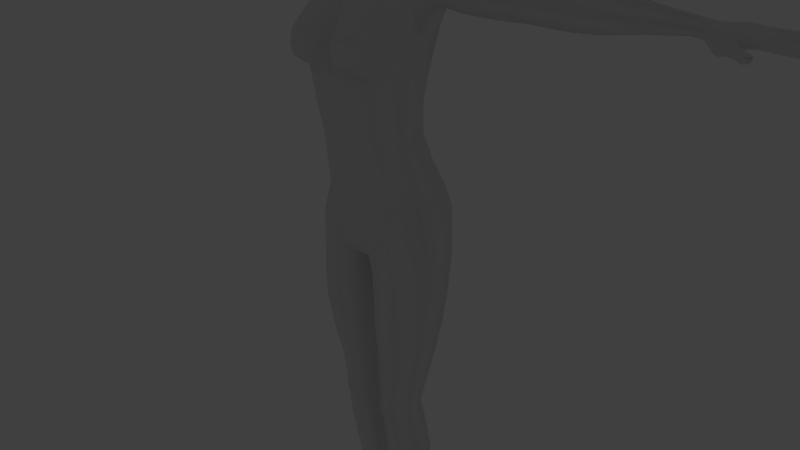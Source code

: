 # Source: momoka.blend.blend  (saved by Blender 2.76.0; exported with 4.5.12 LTS)
import bpy
from mathutils import Matrix  # noqa: F401  (used for matrix-valued properties, if any)

bpy.ops.wm.read_factory_settings(use_empty=True)
scene = bpy.context.scene
scene.name = 'Scene'

# ---- collections
col_collection_1 = bpy.data.collections.new('Collection 1'); scene.collection.children.link(col_collection_1)
col_collection_2 = bpy.data.collections.new('Collection 2'); scene.collection.children.link(col_collection_2)
col_collection_2.hide_render = True
col_collection_2.hide_viewport = True
col_collection_3 = bpy.data.collections.new('Collection 3'); scene.collection.children.link(col_collection_3)
col_collection_3.hide_render = True
col_collection_3.hide_viewport = True

# ---- world
world_world = bpy.data.worlds.new('World'); scene.world = world_world
world_world.color = (0.05088, 0.05088, 0.05088)
world_world.use_sun_shadow = False
world_world.sun_shadow_jitter_overblur = 0.0
world_world.cycles.sampling_method = 'MANUAL'
world_world.cycles.sample_map_resolution = 256

# ---- cameras
cam_camera = bpy.data.cameras.new('Camera')
cam_camera.clip_end = 100.0
cam_camera.lens = 35.0
cam_camera.sensor_width = 32.0
cam_camera.sensor_height = 18.0
cam_camera.ortho_scale = 7.314
cam_camera.dof.focus_distance = 0.0
cam_camera.dof.aperture_fstop = 128.0

# ---- lights
light_lamp = bpy.data.lights.new('Lamp', 'POINT')
light_lamp.transmission_factor = 0.0
light_lamp.cutoff_distance = 30.0
light_lamp.energy = 100.0
light_lamp.shadow_buffer_clip_start = 1.001
light_lamp.shadow_soft_size = 0.1
light_lamp.shadow_maximum_resolution = 0.006
light_lamp.use_absolute_resolution = True
light_lamp.cycles.use_multiple_importance_sampling = False

# ---- meshes
me_cube_001 = bpy.data.meshes.new('Cube.001')
me_cube_001.from_pydata([(4.834, 0.1938, 3.592), (5.018, 0.1827, 3.589), (4.833, 0.192, 3.553), (5.018, 0.1817, 3.555), (4.833, 0.1637, 3.525), (5.018, 0.1571, 3.532), (4.833, 0.1252, 3.525), (5.018, 0.1239, 3.532), (4.833, 0.09685, 3.553), (5.018, 0.09935, 3.555), (4.834, 0.09502, 3.592), (5.018, 0.09844, 3.589), (4.834, 0.1236, 3.622), (5.018, 0.1229, 3.614), (4.834, 0.1653, 3.622), (5.018, 0.1581, 3.614), (5.122, 0.1868, 3.58), (5.123, 0.1857, 3.552), (5.123, 0.1602, 3.527), (5.123, 0.124, 3.527), (5.123, 0.09847, 3.552), (5.122, 0.0974, 3.58), (5.136, 0.1564, 3.603), (5.136, 0.1275, 3.603), (5.159, 0.1794, 3.581), (5.16, 0.178, 3.557), (5.16, 0.1577, 3.538), (5.16, 0.1294, 3.538), (5.16, 0.1091, 3.557), (5.16, 0.1075, 3.581), (5.134, 0.106, 3.592), (5.134, 0.1778, 3.593), (5.178, 0.165, 3.582), (5.177, 0.1652, 3.564), (5.178, 0.1531, 3.556), (5.178, 0.1368, 3.556), (5.177, 0.1246, 3.564), (5.178, 0.1248, 3.582), (5.181, 0.1381, 3.579), (5.181, 0.1518, 3.579), (4.641, 0.2, 3.588), (4.641, 0.2, 3.553), (4.63, 0.172, 3.527), (4.63, 0.1304, 3.527), (4.644, 0.1014, 3.552), (4.644, 0.1013, 3.589), (4.63, 0.1304, 3.615), (4.63, 0.1721, 3.615), (4.73, 0.169, 3.618), (4.73, 0.1266, 3.618), (4.731, 0.1688, 3.521), (4.731, 0.1988, 3.55), (4.731, 0.09657, 3.59), (4.731, 0.09671, 3.55), (4.731, 0.1989, 3.59), (4.731, 0.1267, 3.521), (4.932, 0.1893, 3.589), (4.932, 0.1891, 3.551), (4.933, 0.1616, 3.523), (4.933, 0.123, 3.523), (4.932, 0.09547, 3.551), (4.932, 0.09532, 3.589), (4.933, 0.1229, 3.614), (4.933, 0.1617, 3.614), (5.082, 0.1602, 3.525), (5.082, 0.1224, 3.525), (5.082, 0.0978, 3.585), (5.074, 0.1239, 3.604), (5.082, 0.09597, 3.552), (5.074, 0.1585, 3.604), (5.082, 0.1867, 3.552), (5.082, 0.1849, 3.585), (4.856, 0.1934, 3.591), (4.86, 0.1644, 3.619), (4.86, 0.1233, 3.619), (4.856, 0.09447, 3.591), (4.853, 0.09544, 3.551), (4.852, 0.1242, 3.522), (4.851, 0.164, 3.522), (4.853, 0.1926, 3.551), (4.815, 0.1246, 3.522), (4.812, 0.1958, 3.591), (4.812, 0.09435, 3.591), (4.815, 0.1653, 3.522), (4.809, 0.1663, 3.62), (4.814, 0.09516, 3.551), (4.814, 0.1948, 3.551), (4.809, 0.1241, 3.62), (4.996, 0.1843, 3.588), (4.999, 0.1839, 3.553), (5.002, 0.1583, 3.528), (5.002, 0.1232, 3.528), (4.999, 0.09774, 3.553), (4.996, 0.09747, 3.588), (4.994, 0.1229, 3.612), (4.994, 0.1589, 3.612), (5.032, 0.1231, 3.529), (5.04, 0.1231, 3.611), (5.035, 0.09773, 3.553), (5.04, 0.1584, 3.611), (5.038, 0.1834, 3.588), (5.032, 0.1581, 3.529), (5.038, 0.09799, 3.588), (5.035, 0.1836, 3.553), (5.123, 0.1812, 3.588), (5.123, 0.1026, 3.588), (5.158, 0.1748, 3.586), (5.158, 0.1115, 3.586), (5.178, 0.1614, 3.582), (5.178, 0.1289, 3.583), (5.181, 0.1399, 3.582), (5.181, 0.1508, 3.582), (5.09, 0.1033, 3.591), (5.084, 0.1254, 3.602), (5.084, 0.1573, 3.602), (5.09, 0.1795, 3.591), (5.172, 0.1738, 3.588), (5.172, 0.1144, 3.587), (5.175, 0.1324, 3.6), (5.175, 0.1554, 3.6), (5.199, 0.1637, 3.585), (5.2, 0.1258, 3.585), (5.207, 0.1373, 3.588), (5.207, 0.1537, 3.588), (5.104, 0.1051, 3.595), (5.103, 0.1262, 3.604), (5.103, 0.1567, 3.604), (5.104, 0.1777, 3.595), (4.793, 0.3337, 3.592), (4.97, 0.3353, 3.589), (4.793, 0.3319, 3.553), (4.97, 0.3344, 3.555), (4.795, 0.3036, 3.525), (4.972, 0.3098, 3.532), (4.798, 0.2652, 3.525), (4.974, 0.2767, 3.532), (4.8, 0.2369, 3.553), (4.976, 0.2522, 3.555), (4.8, 0.2351, 3.592), (4.976, 0.2513, 3.589), (4.798, 0.2636, 3.622), (4.975, 0.2758, 3.614), (4.795, 0.3052, 3.622), (4.972, 0.3109, 3.614), (5.07, 0.3467, 3.58), (5.07, 0.3456, 3.552), (5.072, 0.3202, 3.527), (5.074, 0.2841, 3.527), (5.076, 0.2586, 3.552), (5.076, 0.2575, 3.58), (5.085, 0.3174, 3.603), (5.087, 0.2886, 3.603), (5.106, 0.3419, 3.581), (5.107, 0.3405, 3.557), (5.108, 0.3203, 3.538), (5.11, 0.2921, 3.538), (5.112, 0.2719, 3.557), (5.111, 0.2703, 3.581), (5.087, 0.267, 3.592), (5.082, 0.3384, 3.593), (5.125, 0.3285, 3.583), (5.124, 0.3289, 3.564), (5.125, 0.3169, 3.556), (5.126, 0.3007, 3.556), (5.127, 0.2885, 3.564), (5.128, 0.2891, 3.583), (5.132, 0.3024, 3.581), (5.131, 0.3159, 3.581), (4.594, 0.3289, 3.59), (4.594, 0.3289, 3.551), (4.597, 0.2989, 3.523), (4.608, 0.2554, 3.522), (4.628, 0.2267, 3.551), (4.628, 0.2267, 3.59), (4.608, 0.2558, 3.619), (4.598, 0.2991, 3.619), (4.696, 0.302, 3.618), (4.7, 0.2593, 3.618), (4.697, 0.302, 3.52), (4.695, 0.3324, 3.55), (4.703, 0.229, 3.59), (4.703, 0.2291, 3.55), (4.695, 0.3325, 3.59), (4.701, 0.2594, 3.52), (4.888, 0.336, 3.589), (4.888, 0.3358, 3.551), (4.89, 0.3084, 3.523), (4.893, 0.2699, 3.523), (4.894, 0.2424, 3.551), (4.895, 0.2423, 3.589), (4.893, 0.2698, 3.614), (4.89, 0.3085, 3.614), (5.033, 0.3174, 3.525), (5.035, 0.2797, 3.525), (5.037, 0.2551, 3.585), (5.028, 0.2807, 3.604), (5.037, 0.2533, 3.552), (5.026, 0.3152, 3.604), (5.031, 0.3438, 3.552), (5.031, 0.342, 3.585), (4.814, 0.3348, 3.591), (4.82, 0.3062, 3.619), (4.823, 0.2652, 3.619), (4.822, 0.2362, 3.591), (4.818, 0.2369, 3.551), (4.815, 0.2654, 3.522), (4.812, 0.3051, 3.522), (4.811, 0.3338, 3.551), (4.781, 0.2634, 3.522), (4.772, 0.3342, 3.591), (4.78, 0.233, 3.591), (4.778, 0.304, 3.522), (4.772, 0.3045, 3.62), (4.782, 0.2339, 3.551), (4.774, 0.3333, 3.551), (4.775, 0.2624, 3.62), (4.949, 0.3355, 3.588), (4.952, 0.3353, 3.553), (4.956, 0.3099, 3.528), (4.959, 0.2749, 3.528), (4.958, 0.2493, 3.553), (4.956, 0.2489, 3.588), (4.952, 0.2741, 3.612), (4.949, 0.31, 3.612), (4.988, 0.2769, 3.529), (4.995, 0.2774, 3.611), (4.992, 0.2518, 3.553), (4.993, 0.3127, 3.611), (4.989, 0.3375, 3.588), (4.985, 0.3119, 3.529), (4.995, 0.2523, 3.588), (4.986, 0.3374, 3.553), (5.07, 0.3412, 3.588), (5.076, 0.2627, 3.588), (5.104, 0.3369, 3.587), (5.109, 0.274, 3.586), (5.125, 0.325, 3.582), (5.127, 0.2914, 3.582), (5.131, 0.3028, 3.581), (5.131, 0.314, 3.581), (5.044, 0.2611, 3.591), (5.038, 0.2828, 3.602), (5.035, 0.3147, 3.602), (5.039, 0.3372, 3.591), (5.117, 0.3359, 3.588), (5.121, 0.2771, 3.588), (5.123, 0.2951, 3.6), (5.121, 0.3182, 3.6), (5.14, 0.3268, 3.585), (5.142, 0.2909, 3.585), (5.151, 0.3019, 3.588), (5.15, 0.3167, 3.588), (5.057, 0.2639, 3.595), (5.055, 0.2848, 3.604), (5.053, 0.3154, 3.604), (5.052, 0.3363, 3.595), (4.914, 0.4765, 3.593), (4.916, 0.4569, 3.602), (4.92, 0.4284, 3.602), (4.924, 0.4088, 3.593), (5.003, 0.463, 3.587), (5.004, 0.4492, 3.587), (4.998, 0.4386, 3.584), (4.993, 0.4722, 3.584), (4.977, 0.4633, 3.598), (4.98, 0.4417, 3.598), (4.98, 0.4246, 3.586), (4.972, 0.4798, 3.587), (4.903, 0.4766, 3.59), (4.901, 0.4553, 3.6), (4.905, 0.4255, 3.6), (4.912, 0.4055, 3.59), (4.987, 0.4597, 3.58), (4.988, 0.4493, 3.58), (4.985, 0.4385, 3.581), (4.981, 0.4698, 3.581), (4.969, 0.4211, 3.585), (4.961, 0.4801, 3.586), (4.94, 0.4086, 3.587), (4.93, 0.4822, 3.587), (4.856, 0.4741, 3.554), (4.87, 0.3944, 3.587), (4.857, 0.45, 3.531), (4.859, 0.4743, 3.587), (4.864, 0.4511, 3.609), (4.867, 0.3938, 3.554), (4.868, 0.4181, 3.609), (4.861, 0.4172, 3.531), (4.825, 0.4462, 3.61), (4.83, 0.4127, 3.61), (4.835, 0.3891, 3.587), (4.837, 0.3897, 3.554), (4.836, 0.4138, 3.531), (4.832, 0.4466, 3.531), (4.826, 0.4702, 3.554), (4.823, 0.4702, 3.587), (4.675, 0.3921, 3.617), (4.67, 0.4585, 3.552), (4.683, 0.3658, 3.552), (4.669, 0.4313, 3.617), (4.675, 0.4312, 3.525), (4.681, 0.3648, 3.59), (4.668, 0.4591, 3.59), (4.68, 0.3933, 3.525), (4.701, 0.4611, 3.552), (4.704, 0.4342, 3.525), (4.709, 0.397, 3.525), (4.714, 0.3704, 3.552), (4.717, 0.3699, 3.59), (4.717, 0.3972, 3.616), (4.711, 0.4356, 3.616), (4.704, 0.4622, 3.59), (4.895, 0.4808, 3.584), (4.895, 0.4825, 3.553), (4.893, 0.4553, 3.602), (4.907, 0.3977, 3.553), (4.897, 0.423, 3.602), (4.906, 0.3994, 3.584), (4.903, 0.4224, 3.527), (4.898, 0.4577, 3.527), (4.773, 0.4416, 3.612), (4.778, 0.4054, 3.612), (4.781, 0.3796, 3.588), (4.781, 0.3797, 3.553), (4.778, 0.4055, 3.525), (4.773, 0.4415, 3.525), (4.769, 0.4672, 3.553), (4.769, 0.4674, 3.588), (4.617, 0.3851, 3.524), (4.607, 0.4516, 3.589), (4.621, 0.3575, 3.552), (4.621, 0.3573, 3.589), (4.607, 0.4515, 3.552), (4.611, 0.4239, 3.524), (4.616, 0.385, 3.615), (4.61, 0.4239, 3.615), (4.531, 0.4126, 3.616), (4.539, 0.3738, 3.616), (4.557, 0.346, 3.589), (4.558, 0.3459, 3.552), (4.539, 0.3734, 3.526), (4.531, 0.4124, 3.526), (4.527, 0.4387, 3.552), (4.527, 0.4388, 3.589), (4.987, 0.4616, 3.58), (4.989, 0.449, 3.58), (4.986, 0.4364, 3.582), (4.984, 0.4358, 3.564), (4.983, 0.4472, 3.557), (4.981, 0.4623, 3.557), (4.979, 0.4735, 3.564), (4.981, 0.4732, 3.582), (4.941, 0.4802, 3.592), (4.95, 0.4132, 3.591), (4.971, 0.4177, 3.58), (4.972, 0.4193, 3.558), (4.969, 0.4382, 3.54), (4.965, 0.4646, 3.54), (4.963, 0.4835, 3.558), (4.962, 0.4848, 3.581), (4.949, 0.4336, 3.601), (4.945, 0.4605, 3.601), (4.941, 0.4038, 3.579), (4.941, 0.4048, 3.553), (4.938, 0.4287, 3.529), (4.933, 0.4625, 3.529), (4.93, 0.4863, 3.553), (4.929, 0.4873, 3.579), (4.845, 0.4483, 3.611), (4.689, 0.4333, 3.619), (4.85, 0.4154, 3.611), (4.694, 0.3944, 3.619), (4.853, 0.3925, 3.588), (4.698, 0.3677, 3.591), (4.853, 0.3933, 3.556), (4.698, 0.3694, 3.554), (4.849, 0.4163, 3.534), (4.694, 0.3959, 3.528), (4.845, 0.4473, 3.534), (4.689, 0.4318, 3.528), (4.842, 0.4704, 3.556), (4.685, 0.4583, 3.554), (4.842, 0.4713, 3.588), (4.685, 0.46, 3.591), (4.822, 0.06712, 3.592), (5.001, 0.05118, 3.589), (4.821, 0.06532, 3.553), (5.001, 0.05026, 3.555), (4.821, 0.03696, 3.525), (5.0, 0.02562, 3.532), (4.82, -0.001476, 3.525), (4.999, -0.007534, 3.532), (4.819, -0.02982, 3.553), (4.999, -0.03208, 3.555), (4.819, -0.03166, 3.592), (4.999, -0.033, 3.589), (4.82, -0.003088, 3.622), (5.0, -0.008529, 3.614), (4.821, 0.03855, 3.622), (5.001, 0.02665, 3.614), (5.103, 0.05263, 3.58), (5.103, 0.05153, 3.552), (5.102, 0.02603, 3.527), (5.101, -0.01015, 3.527), (5.101, -0.03566, 3.552), (5.1, -0.03671, 3.58), (5.115, 0.0219, 3.603), (5.115, -0.006961, 3.603), (5.139, 0.04424, 3.581), (5.139, 0.04283, 3.557), (5.139, 0.02255, 3.538), (5.138, -0.005736, 3.538), (5.138, -0.02598, 3.557), (5.137, -0.02751, 3.581), (5.112, -0.02845, 3.592), (5.114, 0.04314, 3.593), (5.157, 0.02904, 3.583), (5.156, 0.0296, 3.564), (5.156, 0.01746, 3.556), (5.156, 0.001226, 3.556), (5.154, -0.01095, 3.564), (5.156, -0.01047, 3.583), (5.161, 0.00254, 3.581), (5.161, 0.01612, 3.581), (4.645, 0.07639, 3.589), (4.646, 0.07631, 3.552), (4.631, 0.0491, 3.526), (4.62, 0.007781, 3.526), (4.618, -0.01992, 3.552), (4.617, -0.02004, 3.589), (4.619, 0.007585, 3.616), (4.63, 0.04912, 3.616), (4.721, 0.04488, 3.618), (4.72, 0.00241, 3.618), (4.722, 0.0447, 3.521), (4.723, 0.07472, 3.55), (4.72, -0.02777, 3.59), (4.72, -0.02763, 3.55), (4.723, 0.07488, 3.59), (4.721, 0.002467, 3.521), (4.918, 0.06003, 3.589), (4.918, 0.05988, 3.551), (4.917, 0.03235, 3.523), (4.916, -0.006247, 3.523), (4.915, -0.03375, 3.551), (4.915, -0.03391, 3.589), (4.916, -0.006349, 3.614), (4.917, 0.03244, 3.614), (5.063, 0.02711, 3.525), (5.062, -0.01064, 3.525), (5.061, -0.03527, 3.585), (5.054, -0.008957, 3.604), (5.061, -0.03711, 3.552), (5.055, 0.02559, 3.604), (5.063, 0.05358, 3.552), (5.063, 0.05177, 3.585), (4.844, 0.06613, 3.591), (4.846, 0.03704, 3.619), (4.845, -0.004039, 3.619), (4.841, -0.03279, 3.591), (4.838, -0.03172, 3.551), (4.837, -0.002991, 3.522), (4.838, 0.03679, 3.522), (4.84, 0.0654, 3.551), (4.802, -0.001644, 3.522), (4.801, 0.06965, 3.591), (4.798, -0.03177, 3.591), (4.803, 0.0391, 3.522), (4.797, 0.0402, 3.62), (4.8, -0.03101, 3.551), (4.803, 0.06862, 3.551), (4.796, -0.001991, 3.62), (4.98, 0.05338, 3.588), (4.983, 0.05291, 3.553), (4.985, 0.02729, 3.528), (4.984, -0.007845, 3.528), (4.981, -0.03321, 3.553), (4.978, -0.0334, 3.588), (4.976, -0.007886, 3.612), (4.977, 0.02804, 3.612), (5.013, -0.008711, 3.529), (5.021, -0.008935, 3.611), (5.015, -0.03413, 3.553), (5.022, 0.02637, 3.611), (5.021, 0.05146, 3.588), (5.014, 0.02632, 3.529), (5.018, -0.03396, 3.588), (5.017, 0.05171, 3.553), (5.103, 0.04704, 3.588), (5.101, -0.03158, 3.588), (5.137, 0.0395, 3.587), (5.135, -0.02357, 3.586), (5.156, 0.02569, 3.582), (5.155, -0.008024, 3.582), (5.16, 0.003178, 3.581), (5.16, 0.01438, 3.581), (5.069, -0.02999, 3.591), (5.064, -0.007783, 3.602), (5.065, 0.02417, 3.602), (5.071, 0.04618, 3.591), (5.15, 0.0372, 3.588), (5.148, -0.02169, 3.588), (5.151, -0.003955, 3.6), (5.152, 0.01924, 3.6), (5.171, 0.0264, 3.585), (5.169, -0.009649, 3.585), (5.179, 0.0008788, 3.588), (5.18, 0.01573, 3.588), (5.082, -0.02852, 3.595), (5.082, -0.007475, 3.604), (5.083, 0.02309, 3.604), (5.084, 0.04399, 3.595), (4.403, -0.07805, 3.565), (4.531, -0.1898, 3.555), (4.406, -0.07089, 3.523), (4.53, -0.1881, 3.517), (4.392, -0.1009, 3.481), (4.514, -0.2101, 3.49), (4.354, -0.1572, 3.474), (4.494, -0.2416, 3.488), (4.328, -0.1862, 3.507), (4.478, -0.2668, 3.513), (4.324, -0.1941, 3.557), (4.478, -0.2703, 3.551), (4.343, -0.1658, 3.591), (4.494, -0.2486, 3.579), (4.372, -0.1197, 3.594), (4.516, -0.2149, 3.581), (4.615, -0.2385, 3.542), (4.614, -0.2375, 3.51), (4.598, -0.2597, 3.48), (4.575, -0.2939, 3.478), (4.56, -0.3198, 3.505), (4.559, -0.3225, 3.537), (4.607, -0.2751, 3.565), (4.589, -0.3034, 3.563), (4.639, -0.2644, 3.54), (4.638, -0.2645, 3.514), (4.626, -0.282, 3.491), (4.608, -0.3086, 3.489), (4.596, -0.3289, 3.51), (4.595, -0.3314, 3.536), (4.574, -0.3218, 3.549), (4.619, -0.2531, 3.553), (4.645, -0.2887, 3.539), (4.643, -0.2854, 3.519), (4.636, -0.2963, 3.51), (4.626, -0.3115, 3.509), (4.619, -0.323, 3.517), (4.621, -0.3248, 3.537), (4.632, -0.3151, 3.536), (4.641, -0.3024, 3.537), (4.575, 0.06161, 3.618), (4.561, 0.01029, 3.615), (4.493, 0.3692, 3.618), (4.477, 0.4071, 3.615), (4.545, 0.2931, 3.617), (4.561, 0.2389, 3.619), (4.572, 0.1822, 3.618), (4.575, 0.1175, 3.617), (4.471, -0.1383, 3.559), (4.471, -0.1355, 3.518), (4.453, -0.1615, 3.483), (4.427, -0.2016, 3.481), (4.408, -0.2307, 3.512), (4.409, -0.2334, 3.554), (4.427, -0.2077, 3.584), (4.453, -0.1685, 3.586), (4.566, -0.2388, 3.479), (4.542, -0.2745, 3.477), (4.528, -0.302, 3.545), (4.539, -0.2756, 3.567), (4.526, -0.3016, 3.507), (4.561, -0.243, 3.569), (4.583, -0.216, 3.511), (4.582, -0.2207, 3.549), (4.421, -0.09879, 3.562), (4.401, -0.1338, 3.591), (4.373, -0.1772, 3.588), (4.351, -0.2046, 3.557), (4.353, -0.1981, 3.509), (4.374, -0.1672, 3.476), (4.406, -0.1201, 3.48), (4.423, -0.09544, 3.515), (4.408, -0.05389, 3.512), (4.314, -0.1439, 3.599), (4.314, -0.1428, 3.457), (4.396, -0.06861, 3.575), (4.298, -0.1675, 3.55), (4.334, -0.09983, 3.457), (4.343, -0.1097, 3.607), (4.298, -0.1667, 3.49), (4.516, -0.1767, 3.556), (4.518, -0.176, 3.516), (4.503, -0.2005, 3.487), (4.48, -0.2345, 3.485), (4.462, -0.2598, 3.512), (4.46, -0.2611, 3.551), (4.475, -0.2371, 3.58), (4.498, -0.2021, 3.582), (4.504, -0.2491, 3.484), (4.511, -0.2592, 3.576), (4.49, -0.2763, 3.51), (4.533, -0.2257, 3.578), (4.547, -0.1994, 3.554), (4.526, -0.2159, 3.486), (4.494, -0.2803, 3.549), (4.544, -0.1948, 3.515), (4.612, -0.244, 3.55), (4.563, -0.319, 3.545), (4.635, -0.268, 3.545), (4.596, -0.3276, 3.542), (4.644, -0.292, 3.542), (4.623, -0.3243, 3.54), (4.634, -0.3162, 3.541), (4.641, -0.3047, 3.542), (4.538, -0.3021, 3.551), (4.548, -0.2791, 3.564), (4.568, -0.2492, 3.566), (4.586, -0.2302, 3.555), (4.643, -0.2768, 3.547), (4.607, -0.3316, 3.544), (4.622, -0.3191, 3.557), (4.637, -0.2967, 3.558), (4.657, -0.299, 3.542), (4.634, -0.3328, 3.54), (4.649, -0.3283, 3.543), (4.658, -0.3145, 3.543), (4.549, -0.3076, 3.554), (4.562, -0.2879, 3.566), (4.582, -0.2582, 3.568), (4.595, -0.2381, 3.558), (4.499, -0.02973, 3.543), (4.415, -0.03352, 3.59), (4.494, -0.02359, 3.59), (4.443, -0.0409, 3.523), (4.563, -0.02181, 3.55), (4.56, -0.01723, 3.588), (4.487, 0.05711, 3.629), (4.492, 0.005838, 3.62), (4.432, 0.3568, 3.629), (4.415, 0.3998, 3.619), (4.47, 0.3028, 3.626), (4.473, 0.2373, 3.632), (4.482, 0.1766, 3.631), (4.485, 0.1167, 3.631), (4.625, 0.09366, 3.552), (4.625, 0.09381, 3.59), (4.618, 0.2051, 3.59), (4.619, 0.2053, 3.552), (4.528, 0.3351, 3.595), (4.544, 0.3341, 3.546), (4.614, 0.2191, 3.591), (4.614, 0.2187, 3.55), (4.558, 0.3231, 3.59), (4.559, 0.3275, 3.552), (4.628, 0.08174, 3.552), (4.627, 0.08152, 3.59), (4.576, 0.182, 3.528), (4.577, 0.1195, 3.529), (4.545, 0.2963, 3.524), (4.56, 0.2402, 3.524), (4.49, 0.3674, 3.525), (4.477, 0.4116, 3.525), (4.578, 0.05995, 3.527), (4.565, 0.004337, 3.527), (4.471, 0.4353, 3.552), (4.471, 0.4355, 3.589), (4.416, 0.4292, 3.548), (4.416, 0.4292, 3.589), (4.432, 0.3567, 3.515), (4.42, 0.4061, 3.52), (4.471, 0.2991, 3.517), (4.475, 0.2366, 3.515), (4.486, 0.1758, 3.519), (4.489, 0.1175, 3.519), (4.49, 0.05458, 3.517), (4.498, -0.002291, 3.519), (4.399, 0.05657, 3.637), (4.415, 0.00483, 3.626), (4.354, 0.3463, 3.638), (4.337, 0.3874, 3.623), (4.369, 0.2931, 3.64), (4.382, 0.2306, 3.642), (4.396, 0.1725, 3.641), (4.394, 0.1174, 3.639), (4.337, 0.4177, 3.546), (4.333, 0.4168, 3.59), (4.349, 0.3477, 3.503), (4.337, 0.3948, 3.514), (4.376, 0.2911, 3.502), (4.384, 0.2344, 3.503), (4.394, 0.171, 3.503), (4.401, 0.1134, 3.502), (4.398, 0.05658, 3.497), (4.422, 0.0004162, 3.501), (4.325, -0.02197, 3.465), (4.237, -0.1026, 3.615), (4.26, -0.1183, 3.453), (4.301, -0.004954, 3.629), (4.217, -0.1238, 3.557), (4.251, -0.07422, 3.45), (4.276, -0.0904, 3.627), (4.225, -0.1226, 3.489), (4.302, 0.06302, 3.644), (4.334, 0.01457, 3.636), (4.288, 0.3383, 3.641), (4.255, 0.3663, 3.625), (4.276, 0.2938, 3.644), (4.29, 0.2217, 3.649), (4.324, 0.1725, 3.647), (4.299, 0.133, 3.647), (4.262, 0.4055, 3.544), (4.238, 0.4001, 3.584), (4.252, 0.3443, 3.497), (4.239, 0.3868, 3.517), (4.296, 0.2943, 3.495), (4.278, 0.2556, 3.495), (4.291, 0.1694, 3.486), (4.324, 0.1115, 3.471), (4.295, 0.07498, 3.444), (4.291, 0.01506, 3.437), (4.276, -0.0486, 3.625), (4.27, -0.03439, 3.451), (4.19, 0.03654, 3.464), (4.123, 0.1062, 3.649), (4.076, 0.02984, 3.518), (4.209, 0.06638, 3.647), (4.144, -0.05166, 3.567), (4.072, 0.0155, 3.582), (4.088, 0.1057, 3.486), (4.166, -0.04178, 3.486), (4.186, 0.3133, 3.627), (4.204, 0.1904, 3.65), (4.163, 0.3744, 3.555), (4.176, 0.3088, 3.497), (4.194, 0.1624, 3.454), (4.183, -0.01894, 3.627), (4.084, 0.288, 3.621), (4.098, 0.1879, 3.648), (4.075, 0.3299, 3.558), (4.082, 0.2742, 3.502), (4.108, 0.1865, 3.478), (4.09, 0.05891, 3.633), (3.973, 0.1426, 3.65), (3.947, 0.07675, 3.512), (3.946, 0.05512, 3.587), (3.948, 0.2697, 3.634), (3.946, 0.3017, 3.556), (3.97, 0.199, 3.491), (0.1808, -0.04039, 4.112), (0.1811, 0.4092, 4.115), (0.0, 0.4657, 4.116), (0.0, -0.1012, 4.113), (0.3226, 0.2722, 4.12), (0.3225, 0.09453, 4.12), (0.2517, -0.03739, 3.994), (0.2517, 0.4567, 3.995), (0.0, 0.5183, 3.993), (0.0, -0.1011, 3.992), (0.411, 0.3021, 4.009), (0.4112, 0.1113, 4.009), (0.1655, -0.08372, 4.242), (0.1663, 0.3657, 4.251), (0.0, 0.4301, 4.237), (0.0, -0.139, 4.227), (0.2939, 0.2286, 4.25), (0.2935, 0.05054, 4.247), (0.0, 0.5667, 3.864), (0.0, -0.1287, 3.864), (0.4346, 0.5497, 3.719), (0.7148, 0.361, 3.83), (0.7057, 0.0839, 3.821), (0.4299, -0.1314, 3.726), (0.0, -0.2143, 3.648), (0.0, 0.6133, 3.659), (0.3483, -0.05801, 3.881), (0.5588, 0.111, 3.92), (0.5588, 0.3152, 3.922), (0.3481, 0.4965, 3.881), (0.519, 0.5682, 3.007), (0.8131, 0.3487, 3.036), (0.7297, -0.2104, 2.915), (0.0, -0.5034, 2.912), (0.0, 0.6347, 2.996), (0.6515, -0.2486, 3.191), (0.499, 0.6108, 3.424), (0.0, 0.6594, 3.389), (0.0, -0.3393, 3.331), (0.4799, -0.3498, 3.306), (0.5002, 0.4605, 2.447), (0.7389, 0.231, 2.453), (0.6733, -0.3042, 2.64), (0.5071, -0.4715, 2.537), (0.0, -0.5877, 2.472), (0.0, 0.5374, 2.457), (0.7756, 0.4831, 3.485), (0.4863, 0.4179, 1.665), (0.6402, 0.2191, 1.673), (0.6224, -0.07145, 1.676), (0.4653, -0.3329, 1.661), (0.0, -0.4895, 1.672), (0.0, 0.4878, 1.658), (0.5429, 0.5179, 1.324), (0.7082, 0.294, 1.326), (0.6776, -0.0114, 1.32), (0.4959, -0.2789, 1.312), (0.0, -0.4655, 1.246), (0.0, 0.5926, 1.316), (0.9135, 0.3088, 3.859), (0.9101, 0.1179, 3.855), (0.9788, 0.2981, 3.281), (0.9768, 0.0635, 3.273), (0.9262, -0.005119, 3.543), (0.9432, 0.4251, 3.559), (1.45, 0.2919, 3.767), (1.447, 0.1168, 3.765), (1.38, 0.2834, 3.297), (1.376, 0.06501, 3.296), (1.411, -0.01033, 3.523), (1.421, 0.4076, 3.529), (1.143, 0.06681, 3.321), (1.153, 0.0006552, 3.561), (1.173, 0.1207, 3.847), (1.177, 0.2974, 3.85), (1.163, 0.4129, 3.569), (1.146, 0.288, 3.322), (2.238, 0.2643, 3.724), (2.238, 0.1151, 3.723), (2.232, 0.2597, 3.329), (2.232, 0.06915, 3.328), (2.235, 0.003292, 3.525), (2.236, 0.3645, 3.529), (1.804, 0.273, 3.3), (1.802, 0.06527, 3.3), (1.829, 0.3898, 3.519), (1.823, -0.009093, 3.515), (1.843, 0.114, 3.732), (1.845, 0.2797, 3.734), (2.766, 0.2877, 3.783), (2.766, 0.08971, 3.783), (2.767, 0.2795, 3.342), (2.767, 0.04554, 3.343), (2.767, -0.04406, 3.563), (2.767, 0.41, 3.561), (0.725, -0.06822, 3.424), (0.8274, 0.01424, 2.996), (0.08762, -0.4444, 3.191), (0.02231, -0.5258, 2.915), (0.4673, -0.2175, 3.484), (0.7199, -0.1428, 2.477), (0.4855, -0.4569, 2.356), (0.08087, -0.6014, 2.652), (0.6386, -0.5967, 2.805), (0.5345, -0.7002, 2.8), (0.6142, -0.595, 2.934), (0.518, -0.6698, 2.968), (0.6349, -0.5879, 2.67), (0.5375, -0.6677, 2.647), (0.2502, -0.7152, 2.944), (0.2248, -0.737, 2.825), (0.2289, -0.7269, 2.703), (0.4982, -0.5243, 3.126), (0.1666, -0.611, 3.047), (0.1586, -0.6707, 2.674), (0.529, -0.5754, 2.569), (0.1058, -0.6534, 2.863), (0.6799, -0.4319, 2.845), (0.6488, -0.4725, 2.644), (0.6279, -0.4543, 3.029), (0.0, -0.5554, 2.016), (0.4649, -0.4142, 2.017), (0.6522, -0.1201, 2.053), (0.6711, 0.2073, 2.048), (0.4834, 0.4162, 2.038), (0.0, 0.4826, 2.033), (0.5939, 0.6756, 0.9758), (0.7942, 0.3984, 0.9906), (0.7613, 0.04283, 0.9851), (0.5216, -0.2289, 0.9738), (0.0, -0.4532, 1.127), (0.0, 0.6829, 0.9553), (0.6333, 0.7734, 0.6568), (0.8936, 0.4538, 0.6984), (0.8688, 0.03965, 0.7016), (0.5228, -0.2072, 0.7038), (0.0, -0.3394, 0.6562), (0.0, 0.7449, 0.643), (0.6061, 0.7602, 0.3356), (0.9489, 0.454, 0.4457), (0.93, 0.01016, 0.4615), (0.4708, -0.2693, 0.4784), (0.0, -0.3487, 0.4692), (0.0, 0.7052, 0.3877), (0.3783, -0.7494, 2.809), (0.2742, -0.5595, 2.551), (0.2786, -0.411, 3.31), (0.03362, -0.4635, 1.217), (0.2405, -0.4558, 1.653), (0.2284, -0.5649, 2.373), (0.2356, -0.2899, 3.464), (0.21, -0.1972, 3.688), (0.1703, -0.1123, 3.876), (0.07672, -0.1339, 4.239), (0.1242, -0.0888, 3.994), (0.08717, -0.08728, 4.11), (0.3771, -0.7161, 2.97), (0.3671, -0.7194, 2.659), (0.3315, -0.645, 2.582), (0.3215, -0.575, 3.138), (0.2364, -0.524, 2.009), (0.03225, -0.4579, 1.164), (0.2583, -0.3079, 0.6714), (0.2749, -0.3348, 0.459), (0.237, -0.2955, 0.2044), (0.0, -0.3191, 0.2121), (0.137, -0.3255, 0.2119), (0.1715, 0.6046, 0.07704), (0.0, 0.5769, 0.1753), (0.1143, -0.1573, 0.08102), (0.0, -0.144, 0.06871), (0.06615, -0.1573, 0.07286), (0.08682, 0.454, 4.117), (0.1238, 0.506, 3.997), (0.07675, 0.4151, 4.253), (0.1701, 0.554, 3.876), (0.2113, 0.6031, 3.682), (0.2562, 0.6288, 3.006), (0.2474, 0.6536, 3.405), (0.2482, 0.5216, 2.445), (0.2513, 0.4738, 1.66), (0.2804, 0.5935, 1.324), (0.245, 0.4716, 2.034), (0.2984, 0.7742, 0.9642), (0.3023, 0.8629, 0.6428), (0.2723, 0.8315, 0.363), (0.1016, 0.6203, 0.1362), (0.685, 0.6578, 0.1678), (0.9877, 0.4138, 0.2468), (0.9635, -0.002604, 0.2653), (0.5851, -0.2649, 0.2488), (0.2956, -0.3197, 0.1207), (0.2992, 0.5373, 0.03265), (0.1321, -0.159, 0.04608), (0.693, 0.5738, -0.3379), (0.9824, 0.3473, -0.3206), (0.942, -0.02347, -0.3326), (0.6589, -0.2786, -0.3554), (0.3487, -0.3168, -0.3672), (0.3123, 0.4581, -0.3417), (0.139, -0.1471, -0.3619), (0.6473, -0.269, -0.04999), (0.9584, -0.01581, -0.01287), (0.1353, -0.1475, -0.1245), (0.3379, -0.3147, -0.09479), (0.7016, 0.599, -0.08467), (0.3144, 0.4908, -0.1223), (0.9957, 0.3702, -0.01853), (0.2359, -0.4285, 1.315), (0.0, -0.466, 1.43), (0.243, -0.3761, 0.9625), (0.0, -0.3831, 0.8572), (0.0, -0.4574, 1.216), (0.0, -0.4538, 1.169), (0.02033, -0.4581, 1.212), (0.01976, -0.4558, 1.181), (0.0, -0.4665, 1.33), (0.1256, -0.4531, 1.243), (0.1254, -0.4302, 1.072), (0.0, -0.4201, 0.9891), (0.0, -0.4687, 1.28), (0.06614, -0.4501, 1.129), (0.06826, -0.4621, 1.225), (0.0, -0.4426, 1.071), (0.6574, 0.5433, -0.7437), (0.9173, 0.3298, -0.7429), (0.8831, -0.02438, -0.7506), (0.6306, -0.2808, -0.758), (0.3415, -0.3103, -0.76), (0.3156, 0.4295, -0.744), (0.15, -0.1427, -0.7559), (0.06609, 0.2769, 0.06206), (0.0, 0.2607, 0.06693), (0.1212, 0.2758, 0.03969), (0.1421, 0.2521, -0.01113), (0.1014, 0.2048, -0.3453), (0.104, 0.2455, -0.1356), (0.1189, 0.167, -0.7463), (0.5932, 0.4889, -1.244), (0.8125, 0.305, -1.244), (0.7865, -0.002814, -1.241), (0.5727, -0.2316, -1.241), (0.3219, -0.255, -1.24), (0.3035, 0.3871, -1.243), (0.1568, -0.1104, -1.24), (0.1306, 0.1447, -1.241), (0.5133, 0.4193, -1.711), (0.7018, 0.2729, -1.709), (0.6838, 0.0255, -1.698), (0.5019, -0.1606, -1.696), (0.2864, -0.1791, -1.696), (0.2672, 0.3384, -1.711), (0.1422, -0.06229, -1.699), (0.1175, 0.1425, -1.71), (0.4684, 0.3508, -2.056), (0.6354, 0.2286, -2.053), (0.6218, 0.01585, -2.038), (0.458, -0.1463, -2.035), (0.2656, -0.1611, -2.035), (0.251, 0.2824, -2.056), (0.1352, -0.06132, -2.039), (0.1157, 0.1145, -2.053), (0.4516, 0.4254, -2.383), (0.5998, 0.2903, -2.383), (0.5966, 0.05559, -2.383), (0.4421, -0.1244, -2.383), (0.2671, -0.1407, -2.386), (0.2621, 0.348, -2.386), (0.1591, -0.03682, -2.396), (0.1508, 0.1579, -2.394), (0.2558, -0.1745, -2.224), (0.4413, -0.1603, -2.224), (0.6014, 0.01666, -2.224), (0.6076, 0.2474, -2.227), (0.1241, 0.1189, -2.232), (0.1351, -0.07075, -2.23), (0.451, 0.3759, -2.227), (0.2493, 0.3035, -2.228), (0.4752, 0.4671, -2.606), (0.6416, 0.3283, -2.606), (0.6381, 0.08976, -2.606), (0.4657, -0.09271, -2.606), (0.2675, -0.1089, -2.605), (0.2621, 0.3907, -2.604), (0.1454, 0.002891, -2.6), (0.1364, 0.2047, -2.599), (0.4816, 0.5166, -2.945), (0.6646, 0.3807, -2.945), (0.6616, 0.1452, -2.945), (0.4753, -0.03246, -2.945), (0.2533, -0.05157, -2.945), (0.2465, 0.4425, -2.945), (0.1135, 0.05826, -2.941), (0.1038, 0.2584, -2.941), (0.4569, 0.4997, -3.485), (0.6137, 0.3903, -3.486), (0.6116, 0.1968, -3.486), (0.4547, 0.05594, -3.485), (0.2639, 0.03781, -3.485), (0.2576, 0.4394, -3.485), (0.1386, 0.1269, -3.484), (0.1302, 0.2907, -3.483), (0.4034, 0.4349, -4.093), (0.5129, 0.3583, -4.097), (0.5145, 0.2145, -4.099), (0.4065, 0.1156, -4.097), (0.2736, 0.1021, -4.097), (0.2692, 0.3966, -4.093), (0.1823, 0.1723, -4.098), (0.1767, 0.2955, -4.096), (0.33, 0.3818, -4.813), (0.3873, 0.3219, -4.835), (0.4028, 0.1848, -4.851), (0.3414, 0.09529, -4.847), (0.2721, 0.0863, -4.85), (0.2751, 0.3832, -4.814), (0.2272, 0.17, -4.845), (0.2254, 0.3196, -4.831), (2.508, 0.39, 3.55), (2.508, 0.2706, 3.334), (2.508, 0.05512, 3.335), (2.508, -0.02424, 3.549), (2.508, 0.1002, 3.764), (2.508, 0.2772, 3.765), (3.08, 0.3935, 3.559), (3.081, 0.2718, 3.366), (3.08, 0.05541, 3.37), (3.08, -0.02669, 3.564), (3.08, 0.09677, 3.756), (3.079, 0.2843, 3.755), (0.3921, 0.313, -4.964), (0.4235, 0.1922, -4.98), (0.2472, -0.1332, -5.023), (0.2957, -0.1316, -5.004), (0.1913, 0.1663, -4.976), (0.2225, 0.3026, -4.961), (0.4, 0.3187, -5.106), (0.4331, 0.1884, -5.112), (0.3499, -0.1297, -5.003), (0.3982, -0.1291, -5.022), (0.1922, 0.1712, -5.109), (0.2125, 0.3094, -5.104), (0.341, 0.3831, -5.19), (0.3988, 0.3122, -5.19), (0.4182, 0.1895, -5.19), (0.3492, 0.2031, -5.19), (0.2702, 0.1984, -5.19), (0.2688, 0.3814, -5.19), (0.2087, 0.1767, -5.19), (0.2147, 0.3042, -5.19), (0.4018, 0.005175, -4.979), (0.3531, -0.01693, -4.956), (0.2946, -0.02077, -4.958), (0.246, -0.004497, -4.978), (0.4257, 0.01276, -5.035), (0.3872, -0.2492, -5.068), (0.3435, -0.228, -5.05), (0.2226, 0.00161, -5.034), (0.441, 0.01998, -5.121), (0.2981, -0.2291, -5.05), (0.2572, -0.2521, -5.067), (0.2196, 0.01372, -5.12), (0.4279, 0.02076, -5.19), (0.3688, 0.01914, -5.19), (0.2874, 0.01531, -5.19), (0.2349, 0.01612, -5.19), (0.4411, -0.1489, -5.065), (0.2709, -0.3256, -5.09), (0.3037, -0.3205, -5.087), (0.2135, -0.142, -5.066), (0.4604, -0.1534, -5.132), (0.3456, -0.3195, -5.088), (0.3794, -0.3235, -5.091), (0.197, -0.1491, -5.131), (0.4444, -0.155, -5.19), (0.3747, -0.1475, -5.19), (0.277, -0.1415, -5.19), (0.2139, -0.151, -5.19), (0.4308, -0.3291, -5.109), (0.2201, -0.3329, -5.107), (0.4552, -0.3209, -5.147), (0.1897, -0.3396, -5.145), (0.4365, -0.3308, -5.19), (0.366, -0.3076, -5.19), (0.2823, -0.3177, -5.19), (0.2104, -0.3518, -5.19), (0.4076, -0.3762, -5.121), (0.3621, -0.4123, -5.125), (0.2977, -0.4307, -5.124), (0.2461, -0.4213, -5.121), (0.2977, -0.4307, -5.164), (0.2461, -0.4213, -5.163), (0.4077, -0.3774, -5.19), (0.2977, -0.4307, -5.19), (0.241, -0.4213, -5.19), (0.2713, 0.3814, -4.949), (0.2683, 0.4037, -5.1), (0.3358, 0.3837, -4.949), (0.3385, 0.4055, -5.1), (3.507, 0.1301, 3.689), (3.503, 0.3312, 3.555), (3.504, 0.08282, 3.447), (3.503, 0.0351, 3.572), (3.508, 0.2332, 3.436), (3.503, 0.2698, 3.681), (0.4269, -0.4087, -5.19), (0.4539, -0.4015, -5.19), (0.4182, -0.4072, -5.165), (0.461, -0.3978, -5.159), (0.4243, -0.4, -5.143), (0.452, -0.3948, -5.14), (0.4074, -0.3759, -5.163), (0.3621, -0.4132, -5.165), (0.3621, -0.4133, -5.19), (0.4085, -0.429, -5.139), (0.3761, -0.4431, -5.139), (0.4202, -0.4348, -5.165), (0.3672, -0.4538, -5.166), (0.4155, -0.44, -5.19), (0.3781, -0.4507, -5.19), (0.3154, -0.4676, -5.139), (0.3507, -0.46, -5.139), (0.3039, -0.477, -5.165), (0.3619, -0.468, -5.166), (0.3125, -0.4764, -5.19), (0.351, -0.4704, -5.19), (0.2594, -0.4717, -5.138), (0.2947, -0.4731, -5.139), (0.2527, -0.4804, -5.164), (0.2973, -0.4806, -5.166), (0.2556, -0.4813, -5.19), (0.2897, -0.4807, -5.19), (0.2003, -0.4785, -5.132), (0.2386, -0.4819, -5.137), (0.1757, -0.4873, -5.156), (0.1854, -0.4883, -5.19), (0.2302, -0.4946, -5.19), (0.2432, -0.4889, -5.165), (0.4408, -0.4453, -5.19), (0.461, -0.4358, -5.19), (0.438, -0.4491, -5.167), (0.4632, -0.4373, -5.166), (0.4384, -0.4346, -5.152), (0.4592, -0.4262, -5.152), (0.412, -0.4839, -5.153), (0.3832, -0.4887, -5.153), (0.4171, -0.4964, -5.171), (0.3816, -0.5019, -5.172), (0.4149, -0.4931, -5.19), (0.385, -0.497, -5.19), (0.3237, -0.5175, -5.153), (0.3517, -0.5169, -5.153), (0.3198, -0.53, -5.171), (0.3546, -0.5294, -5.172), (0.3209, -0.5247, -5.19), (0.3517, -0.5243, -5.19), (0.2583, -0.5238, -5.151), (0.2894, -0.5246, -5.151), (0.2573, -0.5375, -5.169), (0.2947, -0.5378, -5.17), (0.2581, -0.5345, -5.19), (0.2901, -0.5338, -5.19), (0.1897, -0.5282, -5.146), (0.2311, -0.5279, -5.148), (0.1795, -0.5435, -5.164), (0.1836, -0.5402, -5.19), (0.2302, -0.5385, -5.19), (0.2333, -0.5422, -5.167), (0.4215, 0.2811, -4.885), (0.4239, 0.2345, -4.892), (0.4203, 0.2772, -4.927), (0.4288, 0.2354, -4.935)], [], [(88, 1, 3, 89), (89, 3, 5, 90), (90, 5, 7, 91), (91, 7, 9, 92), (92, 9, 11, 93), (93, 11, 13, 94), (95, 15, 1, 88), (94, 13, 15, 95), (65, 64, 18, 19), (29, 37, 109, 107), (68, 65, 19, 20), (38, 39, 111, 110), (64, 70, 17, 18), (66, 68, 20, 21), (21, 29, 107, 105), (70, 71, 16, 17), (66, 21, 105, 112), (21, 20, 28, 29), (19, 18, 26, 27), (17, 16, 24, 25), (67, 66, 112, 113), (16, 71, 115, 104), (20, 19, 27, 28), (18, 17, 25, 26), (26, 25, 33, 34), (37, 38, 110, 109), (29, 28, 36, 37), (27, 26, 34, 35), (25, 24, 32, 33), (32, 24, 106, 108), (24, 16, 104, 106), (28, 27, 35, 36), (49, 48, 47, 46), (51, 50, 42, 41), (53, 52, 45, 44), (48, 54, 40, 47), (54, 51, 41, 40), (50, 55, 43, 42), (52, 49, 46, 45), (55, 53, 44, 43), (35, 34, 39, 38), (32, 39, 34, 33), (36, 35, 38, 37), (80, 85, 53, 55), (82, 87, 49, 52), (83, 80, 55, 50), (81, 86, 51, 54), (84, 81, 54, 48), (85, 82, 52, 53), (86, 83, 50, 51), (87, 84, 48, 49), (74, 62, 63, 73), (73, 63, 56, 72), (75, 61, 62, 74), (76, 60, 61, 75), (77, 59, 60, 76), (78, 58, 59, 77), (79, 57, 58, 78), (72, 56, 57, 79), (103, 100, 71, 70), (100, 99, 69, 71), (102, 98, 68, 66), (101, 103, 70, 64), (99, 97, 67, 69), (98, 96, 65, 68), (97, 102, 66, 67), (96, 101, 64, 65), (6, 77, 76, 8), (10, 75, 74, 12), (12, 74, 73, 14), (8, 76, 75, 10), (14, 73, 72, 0), (12, 14, 84, 87), (4, 6, 80, 83), (8, 10, 82, 85), (10, 12, 87, 82), (6, 8, 85, 80), (0, 2, 86, 81), (2, 4, 83, 86), (14, 0, 81, 84), (2, 79, 78, 4), (4, 78, 77, 6), (0, 72, 79, 2), (62, 94, 95, 63), (63, 95, 88, 56), (61, 93, 94, 62), (60, 92, 93, 61), (59, 91, 92, 60), (58, 90, 91, 59), (57, 89, 90, 58), (56, 88, 89, 57), (7, 5, 101, 96), (13, 11, 102, 97), (9, 7, 96, 98), (15, 13, 97, 99), (5, 3, 103, 101), (11, 9, 98, 102), (1, 15, 99, 100), (3, 1, 100, 103), (106, 104, 31, 116), (104, 115, 127, 31), (112, 105, 30, 124), (111, 108, 120, 123), (113, 112, 124, 125), (107, 109, 121, 117), (105, 107, 117, 30), (110, 111, 123, 122), (114, 113, 125, 126), (69, 67, 113, 114), (71, 69, 114, 115), (39, 32, 108, 111), (125, 124, 30, 23), (126, 125, 23, 22), (127, 126, 22, 31), (22, 23, 118, 119), (31, 22, 119, 116), (23, 30, 117, 118), (119, 118, 122, 123), (116, 119, 123, 120), (118, 117, 121, 122), (108, 106, 116, 120), (115, 114, 126, 127), (109, 110, 122, 121), (216, 129, 131, 217), (217, 131, 133, 218), (218, 133, 135, 219), (219, 135, 137, 220), (220, 137, 139, 221), (221, 139, 141, 222), (223, 143, 129, 216), (222, 141, 143, 223), (193, 192, 146, 147), (157, 165, 237, 235), (196, 193, 147, 148), (166, 167, 239, 238), (192, 198, 145, 146), (194, 196, 148, 149), (149, 157, 235, 233), (198, 199, 144, 145), (194, 149, 233, 240), (149, 148, 156, 157), (147, 146, 154, 155), (145, 144, 152, 153), (195, 194, 240, 241), (144, 199, 243, 232), (148, 147, 155, 156), (146, 145, 153, 154), (154, 153, 161, 162), (165, 166, 238, 237), (157, 156, 164, 165), (155, 154, 162, 163), (153, 152, 160, 161), (160, 152, 234, 236), (152, 144, 232, 234), (156, 155, 163, 164), (177, 176, 175, 174), (179, 178, 170, 169), (181, 180, 173, 172), (176, 182, 168, 175), (182, 179, 169, 168), (178, 183, 171, 170), (180, 177, 174, 173), (183, 181, 172, 171), (163, 162, 167, 166), (160, 167, 162, 161), (164, 163, 166, 165), (208, 213, 181, 183), (210, 215, 177, 180), (211, 208, 183, 178), (209, 214, 179, 182), (212, 209, 182, 176), (213, 210, 180, 181), (214, 211, 178, 179), (215, 212, 176, 177), (202, 190, 191, 201), (201, 191, 184, 200), (203, 189, 190, 202), (204, 188, 189, 203), (205, 187, 188, 204), (206, 186, 187, 205), (207, 185, 186, 206), (200, 184, 185, 207), (231, 228, 199, 198), (228, 227, 197, 199), (230, 226, 196, 194), (229, 231, 198, 192), (227, 225, 195, 197), (226, 224, 193, 196), (225, 230, 194, 195), (224, 229, 192, 193), (134, 205, 204, 136), (138, 203, 202, 140), (140, 202, 201, 142), (136, 204, 203, 138), (142, 201, 200, 128), (140, 142, 212, 215), (132, 134, 208, 211), (136, 138, 210, 213), (138, 140, 215, 210), (134, 136, 213, 208), (128, 130, 214, 209), (130, 132, 211, 214), (142, 128, 209, 212), (130, 207, 206, 132), (132, 206, 205, 134), (128, 200, 207, 130), (190, 222, 223, 191), (191, 223, 216, 184), (189, 221, 222, 190), (188, 220, 221, 189), (187, 219, 220, 188), (186, 218, 219, 187), (185, 217, 218, 186), (184, 216, 217, 185), (135, 133, 229, 224), (141, 139, 230, 225), (137, 135, 224, 226), (143, 141, 225, 227), (133, 131, 231, 229), (139, 137, 226, 230), (129, 143, 227, 228), (131, 129, 228, 231), (234, 232, 159, 244), (232, 243, 255, 159), (240, 233, 158, 252), (239, 236, 248, 251), (241, 240, 252, 253), (235, 237, 249, 245), (233, 235, 245, 158), (238, 239, 251, 250), (242, 241, 253, 254), (197, 195, 241, 242), (199, 197, 242, 243), (167, 160, 236, 239), (253, 252, 158, 151), (254, 253, 151, 150), (255, 254, 150, 159), (150, 151, 246, 247), (159, 150, 247, 244), (151, 158, 245, 246), (247, 246, 250, 251), (244, 247, 251, 248), (246, 245, 249, 250), (236, 234, 244, 248), (243, 242, 254, 255), (237, 238, 250, 249), (264, 265, 261, 260), (258, 259, 353, 360), (269, 270, 258, 257), (270, 271, 259, 258), (277, 279, 352, 267), (378, 380, 280, 282), (360, 353, 266, 265), (376, 378, 282, 287), (321, 289, 288, 320), (285, 287, 318, 315), (379, 305, 306, 377), (307, 323, 322, 308), (322, 290, 289, 321), (369, 383, 302, 299), (383, 381, 297, 302), (326, 294, 293, 325), (381, 379, 300, 297), (381, 304, 305, 379), (320, 288, 295, 327), (327, 295, 294, 326), (364, 365, 357, 356), (324, 292, 291, 323), (383, 311, 304, 381), (323, 291, 290, 322), (373, 308, 309, 371), (306, 324, 323, 307), (286, 281, 317, 316), (377, 306, 307, 375), (375, 307, 308, 373), (371, 309, 310, 369), (325, 293, 292, 324), (287, 282, 319, 318), (302, 297, 332, 329), (309, 321, 320, 310), (298, 301, 331, 330), (310, 320, 327, 311), (308, 322, 321, 309), (296, 299, 335, 334), (299, 302, 329, 335), (297, 300, 333, 332), (304, 326, 325, 305), (280, 283, 312, 313), (305, 325, 324, 306), (331, 334, 337, 338), (303, 298, 330, 328), (351, 344, 349, 350), (348, 349, 344, 345), (301, 296, 334, 331), (328, 330, 339, 340), (347, 348, 345, 346), (300, 303, 328, 333), (363, 364, 356, 355), (329, 332, 342, 343), (357, 358, 350, 349), (354, 355, 347, 346), (358, 359, 351, 350), (359, 367, 279, 277), (334, 335, 336, 337), (333, 328, 340, 341), (345, 344, 272, 273), (319, 313, 366, 365), (317, 362, 278, 271), (316, 317, 271, 270), (362, 354, 276, 278), (366, 367, 359, 358), (362, 363, 355, 354), (367, 312, 268, 279), (273, 272, 260, 261), (380, 382, 283, 280), (368, 370, 286, 284), (272, 275, 263, 260), (265, 266, 262, 261), (374, 376, 287, 285), (312, 314, 269, 268), (271, 278, 353, 259), (382, 368, 284, 283), (278, 276, 266, 353), (268, 269, 257, 256), (256, 257, 361, 352), (275, 277, 267, 263), (361, 360, 265, 264), (344, 351, 275, 272), (274, 273, 261, 262), (365, 366, 358, 357), (335, 329, 343, 336), (346, 345, 273, 274), (356, 357, 349, 348), (351, 359, 277, 275), (355, 356, 348, 347), (332, 333, 341, 342), (330, 331, 338, 339), (314, 316, 270, 269), (372, 374, 285, 281), (276, 274, 262, 266), (370, 372, 281, 286), (257, 258, 360, 361), (279, 268, 256, 352), (352, 361, 264, 267), (267, 264, 260, 263), (283, 284, 314, 312), (281, 285, 315, 317), (282, 280, 313, 319), (318, 319, 365, 364), (290, 372, 370, 289), (354, 346, 274, 276), (284, 286, 316, 314), (288, 368, 382, 295), (291, 374, 372, 290), (313, 312, 367, 366), (317, 315, 363, 362), (311, 327, 326, 304), (369, 310, 311, 383), (373, 371, 296, 301), (379, 377, 303, 300), (377, 375, 298, 303), (375, 373, 301, 298), (371, 369, 299, 296), (295, 382, 380, 294), (293, 378, 376, 292), (294, 380, 378, 293), (315, 318, 364, 363), (292, 376, 374, 291), (289, 370, 368, 288), (472, 385, 387, 473), (473, 387, 389, 474), (474, 389, 391, 475), (475, 391, 393, 476), (476, 393, 395, 477), (477, 395, 397, 478), (479, 399, 385, 472), (478, 397, 399, 479), (449, 448, 402, 403), (413, 421, 493, 491), (452, 449, 403, 404), (422, 423, 495, 494), (448, 454, 401, 402), (450, 452, 404, 405), (405, 413, 491, 489), (454, 455, 400, 401), (450, 405, 489, 496), (405, 404, 412, 413), (403, 402, 410, 411), (401, 400, 408, 409), (451, 450, 496, 497), (400, 455, 499, 488), (404, 403, 411, 412), (402, 401, 409, 410), (410, 409, 417, 418), (421, 422, 494, 493), (413, 412, 420, 421), (411, 410, 418, 419), (409, 408, 416, 417), (416, 408, 490, 492), (408, 400, 488, 490), (412, 411, 419, 420), (433, 432, 431, 430), (435, 434, 426, 425), (437, 436, 429, 428), (432, 438, 424, 431), (438, 435, 425, 424), (434, 439, 427, 426), (436, 433, 430, 429), (439, 437, 428, 427), (419, 418, 423, 422), (416, 423, 418, 417), (420, 419, 422, 421), (464, 469, 437, 439), (466, 471, 433, 436), (467, 464, 439, 434), (465, 470, 435, 438), (468, 465, 438, 432), (469, 466, 436, 437), (470, 467, 434, 435), (471, 468, 432, 433), (458, 446, 447, 457), (457, 447, 440, 456), (459, 445, 446, 458), (460, 444, 445, 459), (461, 443, 444, 460), (462, 442, 443, 461), (463, 441, 442, 462), (456, 440, 441, 463), (487, 484, 455, 454), (484, 483, 453, 455), (486, 482, 452, 450), (485, 487, 454, 448), (483, 481, 451, 453), (482, 480, 449, 452), (481, 486, 450, 451), (480, 485, 448, 449), (390, 461, 460, 392), (394, 459, 458, 396), (396, 458, 457, 398), (392, 460, 459, 394), (398, 457, 456, 384), (396, 398, 468, 471), (388, 390, 464, 467), (392, 394, 466, 469), (394, 396, 471, 466), (390, 392, 469, 464), (384, 386, 470, 465), (386, 388, 467, 470), (398, 384, 465, 468), (386, 463, 462, 388), (388, 462, 461, 390), (384, 456, 463, 386), (446, 478, 479, 447), (447, 479, 472, 440), (445, 477, 478, 446), (444, 476, 477, 445), (443, 475, 476, 444), (442, 474, 475, 443), (441, 473, 474, 442), (440, 472, 473, 441), (391, 389, 485, 480), (397, 395, 486, 481), (393, 391, 480, 482), (399, 397, 481, 483), (389, 387, 487, 485), (395, 393, 482, 486), (385, 399, 483, 484), (387, 385, 484, 487), (490, 488, 415, 500), (488, 499, 511, 415), (496, 489, 414, 508), (495, 492, 504, 507), (497, 496, 508, 509), (491, 493, 505, 501), (489, 491, 501, 414), (494, 495, 507, 506), (498, 497, 509, 510), (453, 451, 497, 498), (455, 453, 498, 499), (423, 416, 492, 495), (509, 508, 414, 407), (510, 509, 407, 406), (511, 510, 406, 415), (406, 407, 502, 503), (415, 406, 503, 500), (407, 414, 501, 502), (503, 502, 506, 507), (500, 503, 507, 504), (502, 501, 505, 506), (492, 490, 500, 504), (499, 498, 510, 511), (493, 494, 506, 505), (592, 513, 515, 593), (593, 515, 517, 594), (594, 517, 519, 595), (595, 519, 521, 596), (596, 521, 523, 597), (597, 523, 525, 598), (599, 527, 513, 592), (598, 525, 527, 599), (569, 568, 530, 531), (541, 549, 613, 611), (572, 569, 531, 532), (550, 551, 615, 614), (568, 574, 529, 530), (570, 572, 532, 533), (533, 541, 611, 609), (574, 575, 528, 529), (570, 533, 609, 616), (533, 532, 540, 541), (531, 530, 538, 539), (529, 528, 536, 537), (571, 570, 616, 617), (528, 575, 619, 608), (532, 531, 539, 540), (530, 529, 537, 538), (538, 537, 545, 546), (549, 550, 614, 613), (541, 540, 548, 549), (539, 538, 546, 547), (537, 536, 544, 545), (544, 536, 610, 612), (536, 528, 608, 610), (540, 539, 547, 548), (547, 546, 551, 550), (544, 551, 546, 545), (548, 547, 550, 549), (634, 633, 635, 632), (46, 47, 558, 559), (337, 336, 555, 554), (174, 175, 556, 557), (578, 566, 567, 577), (577, 567, 560, 576), (579, 565, 566, 578), (580, 564, 565, 579), (581, 563, 564, 580), (582, 562, 563, 581), (583, 561, 562, 582), (576, 560, 561, 583), (607, 604, 575, 574), (604, 603, 573, 575), (606, 602, 572, 570), (605, 607, 574, 568), (603, 601, 571, 573), (602, 600, 569, 572), (601, 606, 570, 571), (600, 605, 568, 569), (518, 581, 580, 520), (522, 579, 578, 524), (524, 578, 577, 526), (520, 580, 579, 522), (526, 577, 576, 512), (514, 584, 587, 512), (516, 589, 584, 514), (518, 586, 589, 516), (520, 591, 586, 518), (522, 588, 591, 520), (524, 585, 588, 522), (526, 590, 585, 524), (512, 587, 590, 526), (514, 583, 582, 516), (516, 582, 581, 518), (512, 576, 583, 514), (566, 598, 599, 567), (567, 599, 592, 560), (565, 597, 598, 566), (564, 596, 597, 565), (563, 595, 596, 564), (562, 594, 595, 563), (561, 593, 594, 562), (560, 592, 593, 561), (519, 517, 605, 600), (525, 523, 606, 601), (521, 519, 600, 602), (527, 525, 601, 603), (517, 515, 607, 605), (523, 521, 602, 606), (513, 527, 603, 604), (515, 513, 604, 607), (610, 608, 543, 620), (608, 619, 631, 543), (616, 609, 542, 628), (615, 612, 624, 627), (617, 616, 628, 629), (611, 613, 625, 621), (609, 611, 621, 542), (614, 615, 627, 626), (618, 617, 629, 630), (573, 571, 617, 618), (575, 573, 618, 619), (551, 544, 612, 615), (629, 628, 542, 535), (630, 629, 535, 534), (631, 630, 534, 543), (534, 535, 622, 623), (543, 534, 623, 620), (535, 542, 621, 622), (623, 622, 626, 627), (620, 623, 627, 624), (622, 621, 625, 626), (612, 610, 620, 624), (619, 618, 630, 631), (613, 614, 626, 625), (430, 431, 552, 553), (637, 634, 632, 636), (633, 587, 584, 635), (429, 637, 636, 428), (429, 430, 553, 637), (553, 552, 638, 639), (557, 556, 642, 643), (554, 555, 641, 640), (559, 558, 644, 645), (652, 653, 172, 173), (650, 651, 339, 338), (656, 657, 424, 425), (44, 45, 647, 646), (40, 41, 649, 648), (654, 655, 651, 650), (648, 649, 653, 652), (40, 648, 558, 47), (173, 174, 557, 652), (652, 557, 558, 648), (168, 169, 655, 654), (168, 654, 556, 175), (338, 337, 554, 650), (643, 644, 558, 557), (642, 556, 654, 650), (554, 640, 642, 650), (646, 647, 657, 656), (45, 46, 559, 647), (424, 657, 552, 431), (657, 647, 559, 552), (552, 559, 645, 638), (637, 553, 639, 634), (170, 171, 661, 660), (426, 427, 665, 664), (42, 43, 659, 658), (341, 340, 662, 663), (427, 428, 636, 665), (426, 664, 656, 425), (43, 44, 646, 659), (646, 656, 664, 659), (42, 658, 649, 41), (171, 172, 653, 661), (653, 649, 658, 661), (170, 660, 655, 169), (340, 339, 651, 662), (343, 342, 666, 667), (342, 341, 663, 666), (343, 667, 555, 336), (667, 666, 668, 669), (555, 667, 669, 641), (663, 662, 670, 671), (663, 671, 668, 666), (660, 661, 673, 672), (658, 659, 675, 674), (664, 665, 677, 676), (632, 677, 665, 636), (664, 676, 675, 659), (658, 674, 673, 661), (655, 660, 672, 651), (651, 672, 670, 662), (677, 632, 635, 695), (641, 669, 687, 681), (675, 676, 694, 693), (674, 675, 693, 692), (671, 670, 688, 689), (673, 674, 692, 691), (670, 672, 690, 688), (645, 644, 684, 685), (676, 677, 695, 694), (668, 671, 689, 686), (640, 641, 681, 680), (644, 643, 683, 684), (669, 668, 686, 687), (634, 639, 679, 633), (672, 673, 691, 690), (639, 638, 678, 679), (638, 645, 685, 678), (643, 642, 682, 683), (642, 640, 680, 682), (585, 590, 702, 697), (589, 586, 698, 701), (686, 689, 715, 712), (679, 678, 704, 705), (588, 585, 697, 700), (689, 688, 714, 715), (591, 588, 700, 703), (586, 591, 703, 698), (683, 682, 708, 709), (695, 635, 696, 721), (690, 691, 717, 716), (684, 683, 709, 710), (692, 693, 719, 718), (682, 680, 706, 708), (694, 695, 721, 720), (678, 685, 711, 704), (587, 633, 699, 722), (633, 679, 705, 699), (693, 694, 720, 719), (687, 686, 712, 713), (685, 684, 710, 711), (691, 692, 718, 717), (681, 687, 713, 707), (680, 681, 707, 706), (688, 690, 716, 714), (590, 587, 722, 702), (584, 723, 696, 635), (584, 589, 701, 723), (717, 718, 736, 735), (722, 699, 727, 737), (720, 721, 724, 736), (737, 727, 725, 743), (703, 700, 728, 731), (707, 713, 734, 732), (728, 737, 743, 729), (719, 720, 736, 718), (714, 716, 717, 735), (736, 724, 730, 742), (704, 711, 733, 727), (727, 733, 739, 725), (697, 702, 722, 737), (710, 709, 733, 711), (699, 705, 704, 727), (721, 696, 723, 724), (698, 703, 731, 701), (706, 707, 732, 708), (709, 708, 732, 733), (715, 714, 735, 734), (713, 712, 715, 734), (723, 701, 731, 724), (732, 734, 740, 738), (700, 697, 737, 728), (734, 735, 741, 740), (731, 728, 729, 726), (733, 732, 738, 739), (735, 736, 742, 741), (724, 731, 726, 730), (738, 740, 748, 747), (730, 726, 745, 749), (726, 729, 746, 745), (740, 741, 749, 748), (743, 725, 739, 744), (741, 742, 730, 749), (729, 743, 744, 746), (739, 738, 747, 744), (751, 754, 760, 757), (755, 750, 756, 761), (754, 755, 761, 760), (905, 753, 759, 904), (922, 751, 757, 923), (754, 751, 763, 766), (750, 755, 767, 762), (755, 754, 766, 767), (905, 750, 762, 903), (922, 752, 764, 924), (904, 759, 769, 902), (923, 757, 779, 925), (757, 760, 778, 779), (761, 756, 776, 777), (760, 761, 777, 778), (779, 778, 771, 770), (778, 777, 772, 771), (777, 776, 773, 772), (925, 779, 770, 926), (902, 769, 774, 901), (928, 786, 780, 927), (866, 864, 861, 860), (863, 866, 860, 859), (772, 773, 849, 845), (901, 774, 788, 900), (926, 770, 786, 928), (927, 780, 790, 929), (909, 863, 859, 906), (908, 865, 858, 907), (780, 781, 791, 790), (781, 846, 850, 791), (771, 796, 786, 770), (781, 780, 786, 796), (771, 772, 810, 809), (910, 870, 801, 898), (872, 871, 800, 799), (874, 873, 798, 797), (932, 874, 797, 930), (846, 781, 811, 812), (930, 797, 803, 931), (873, 872, 799, 798), (898, 801, 959, 958), (799, 800, 806, 805), (797, 798, 804, 803), (824, 823, 816, 815), (822, 821, 818, 819), (781, 796, 814, 811), (845, 846, 812, 813), (772, 845, 813, 810), (796, 771, 809, 814), (833, 835, 832, 829), (798, 799, 805, 804), (825, 824, 815, 820), (823, 822, 819, 816), (834, 833, 829, 830), (826, 825, 820, 817), (811, 814, 825, 826), (821, 826, 817, 818), (810, 813, 822, 823), (814, 809, 824, 825), (813, 812, 821, 822), (809, 810, 823, 824), (1071, 1070, 842, 843), (1069, 1068, 844, 841), (836, 834, 830, 831), (838, 837, 828, 827), (835, 838, 827, 832), (837, 836, 831, 828), (816, 819, 836, 837), (820, 815, 838, 835), (815, 816, 837, 838), (819, 818, 834, 836), (812, 811, 826, 821), (817, 820, 835, 833), (1154, 1079, 1078, 1149), (1153, 1075, 1074, 1150), (1073, 1072, 840, 839), (1068, 1073, 839, 844), (1072, 1071, 843, 840), (818, 817, 833, 834), (1070, 1069, 841, 842), (785, 782, 846, 845), (848, 847, 788, 783), (789, 785, 845, 849), (896, 789, 849, 900), (792, 793, 851, 850), (895, 852, 794, 899), (782, 792, 850, 846), (852, 848, 783, 794), (906, 859, 860, 894), (855, 856, 854, 853), (894, 860, 861, 907), (853, 854, 858, 857), (868, 867, 853, 857), (865, 868, 857, 858), (869, 862, 856, 855), (867, 869, 855, 853), (782, 785, 869, 867), (785, 789, 862, 869), (793, 792, 868, 865), (792, 782, 867, 868), (895, 793, 865, 908), (896, 847, 863, 909), (847, 848, 866, 863), (848, 852, 864, 866), (1151, 1076, 1075, 1153), (929, 790, 874, 932), (790, 791, 873, 874), (850, 851, 871, 872), (899, 794, 870, 910), (806, 879, 878, 805), (804, 877, 876, 803), (931, 933, 881, 808), (958, 960, 879, 806), (960, 961, 886, 912), (878, 879, 885, 884), (876, 877, 883, 882), (933, 876, 882, 934), (791, 850, 872, 873), (912, 886, 892, 913), (884, 885, 891, 890), (882, 883, 889, 888), (934, 882, 888, 935), (877, 878, 884, 883), (883, 884, 890, 889), (885, 912, 913, 891), (897, 807, 962, 964), (854, 894, 907, 858), (793, 895, 899, 851), (789, 896, 909, 862), (879, 960, 912, 885), (851, 899, 910, 871), (856, 906, 894, 854), (847, 896, 900, 788), (852, 895, 908, 864), (800, 898, 958, 806), (871, 910, 898, 800), (864, 908, 907, 861), (862, 909, 906, 856), (773, 901, 900, 849), (776, 902, 901, 773), (756, 904, 902, 776), (753, 905, 903, 765), (750, 905, 904, 756), (891, 913, 916, 914), (913, 892, 915, 916), (935, 888, 917, 936), (981, 982, 918, 936), (914, 916, 921, 919), (916, 915, 920, 921), (917, 942, 984, 983), (893, 935, 936, 918), (887, 934, 935, 893), (881, 933, 934, 887), (803, 876, 933, 931), (795, 929, 932, 875), (802, 930, 931, 808), (875, 932, 930, 802), (784, 927, 929, 795), (775, 926, 928, 787), (787, 928, 927, 784), (768, 925, 926, 775), (758, 923, 925, 768), (751, 922, 924, 763), (752, 922, 923, 758), (805, 878, 877, 804), (956, 949, 985, 986), (981, 983, 919, 921), (914, 919, 943, 941), (891, 914, 941, 940), (917, 888, 937, 942), (890, 891, 940, 939), (888, 889, 938, 937), (952, 951, 947, 946), (954, 953, 950, 948), (956, 955, 944, 949), (955, 957, 945, 944), (889, 890, 939, 938), (984, 942, 956, 986), (951, 954, 948, 947), (940, 941, 954, 951), (949, 979, 987, 985), (957, 952, 946, 945), (937, 938, 957, 955), (942, 937, 955, 956), (941, 943, 953, 954), (939, 940, 951, 952), (966, 967, 958, 959), (968, 969, 961, 960), (967, 968, 960, 958), (962, 963, 965, 964), (880, 911, 965, 963), (911, 897, 964, 965), (972, 971, 968, 967), (971, 973, 969, 968), (970, 972, 967, 966), (807, 897, 972, 970), (911, 880, 973, 971), (897, 911, 971, 972), (944, 945, 975, 974), (938, 939, 952, 957), (979, 993, 995, 987), (947, 948, 978, 977), (946, 947, 977, 976), (948, 950, 980, 978), (949, 944, 974, 979), (945, 946, 976, 975), (950, 985, 987, 980), (943, 984, 986, 953), (953, 986, 985, 950), (919, 983, 984, 943), (921, 920, 982, 981), (975, 976, 990, 989), (979, 974, 988, 993), (976, 977, 991, 990), (995, 993, 1001, 1003), (974, 975, 989, 988), (978, 980, 994, 992), (977, 978, 992, 991), (1001, 1009, 1011, 1003), (988, 989, 997, 996), (992, 994, 1002, 1000), (991, 992, 1000, 999), (980, 987, 995, 994), (989, 990, 998, 997), (993, 988, 996, 1001), (990, 991, 999, 998), (1001, 996, 1004, 1009), (998, 999, 1007, 1006), (1027, 1017, 1019, 1024), (996, 997, 1005, 1004), (1000, 1002, 1010, 1008), (999, 1000, 1008, 1007), (994, 995, 1003, 1002), (997, 998, 1006, 1005), (1021, 1020, 1016, 1015), (1002, 1003, 1011, 1010), (1023, 1022, 1014, 1013), (1027, 1026, 1012, 1017), (1022, 1021, 1015, 1014), (1011, 1009, 1027, 1024), (1026, 1023, 1013, 1012), (1020, 1025, 1018, 1016), (1008, 1010, 1025, 1020), (1004, 1005, 1023, 1026), (1017, 1033, 1035, 1019), (1006, 1007, 1021, 1022), (1009, 1004, 1026, 1027), (1025, 1024, 1019, 1018), (1010, 1011, 1024, 1025), (1007, 1008, 1020, 1021), (1012, 1013, 1029, 1028), (1016, 1018, 1034, 1032), (1015, 1016, 1032, 1031), (1005, 1006, 1022, 1023), (1013, 1014, 1030, 1029), (1017, 1012, 1028, 1033), (1014, 1015, 1031, 1030), (1033, 1041, 1043, 1035), (1028, 1029, 1037, 1036), (1032, 1034, 1042, 1040), (1031, 1032, 1040, 1039), (1018, 1019, 1035, 1034), (1029, 1030, 1038, 1037), (1033, 1028, 1036, 1041), (1030, 1031, 1039, 1038), (1041, 1049, 1051, 1043), (1038, 1039, 1047, 1046), (1049, 1057, 1059, 1051), (1036, 1037, 1045, 1044), (1040, 1042, 1050, 1048), (1039, 1040, 1048, 1047), (1034, 1035, 1043, 1042), (1037, 1038, 1046, 1045), (1041, 1036, 1044, 1049), (1042, 1043, 1051, 1050), (1045, 1046, 1054, 1053), (1049, 1044, 1052, 1057), (1046, 1047, 1055, 1054), (1057, 1065, 1067, 1059), (1044, 1045, 1053, 1052), (1048, 1050, 1058, 1056), (1047, 1048, 1056, 1055), (1056, 1058, 1066, 1064), (1055, 1056, 1064, 1063), (1050, 1051, 1059, 1058), (1053, 1054, 1062, 1061), (1057, 1052, 1060, 1065), (1054, 1055, 1063, 1062), (1052, 1053, 1061, 1060), (1058, 1059, 1067, 1066), (828, 831, 1071, 1072), (832, 827, 1073, 1068), (827, 828, 1072, 1073), (829, 832, 1068, 1069), (831, 830, 1070, 1071), (830, 829, 1069, 1070), (840, 843, 1077, 1078), (844, 839, 1079, 1074), (839, 840, 1078, 1079), (841, 844, 1074, 1075), (843, 842, 1076, 1077), (917, 983, 981, 936), (1098, 1096, 1114, 1115), (1064, 1066, 1103, 1102), (1095, 1094, 1112, 1113), (842, 841, 1075, 1076), (1066, 1067, 1085, 1084), (1084, 1090, 1111, 1107), (1094, 1087, 1108, 1112), (1087, 1081, 1104, 1108), (1062, 1081, 1221, 1219), (1084, 1085, 1091, 1090), (1080, 1081, 1087, 1086), (1062, 1063, 1101, 1100), (1066, 1084, 1107, 1103), (1096, 1095, 1113, 1114), (1086, 1087, 1094, 1093), (1107, 1111, 1123, 1119), (1103, 1107, 1119, 1082), (1108, 1104, 1116, 1120), (1104, 1100, 1089, 1116), (1102, 1103, 1082, 1083), (1115, 1114, 1126, 1127), (1101, 1102, 1083, 1088), (1114, 1113, 1125, 1126), (1111, 1115, 1127, 1123), (1063, 1064, 1102, 1101), (1090, 1098, 1115, 1111), (1081, 1062, 1100, 1104), (1119, 1123, 1131, 1129), (1082, 1119, 1129, 1110), (1120, 1116, 1128, 1130), (1116, 1089, 1105, 1128), (1083, 1082, 1110, 1109), (1127, 1126, 1134, 1135), (1088, 1083, 1109, 1106), (1126, 1125, 1133, 1134), (1123, 1127, 1135, 1131), (1112, 1108, 1120, 1124), (1100, 1101, 1088, 1089), (1113, 1112, 1124, 1125), (1110, 1129, 1139, 1117), (1128, 1105, 1122, 1136), (1109, 1110, 1117, 1118), (1135, 1134, 1143, 1144), (1106, 1109, 1118, 1121), (1139, 1129, 1182, 1183), (1124, 1120, 1130, 1132), (1089, 1088, 1106, 1105), (1125, 1124, 1132, 1133), (1118, 1117, 1139, 1138), (1121, 1118, 1138, 1137), (1122, 1121, 1137, 1136), (1140, 1138, 1177, 1179), (1138, 1140, 1172, 1170), (1138, 1139, 1176, 1177), (1105, 1106, 1121, 1122), (1090, 1091, 1099, 1098), (1098, 1099, 1097, 1096), (1096, 1097, 1092, 1095), (1092, 1148, 1086, 1093), (1086, 1148, 1147, 1080), (1060, 1061, 1080, 1147), (1060, 1147, 1145, 1065), (1065, 1145, 1085, 1067), (1091, 1085, 1145, 1146), (1146, 1145, 1147, 1148), (1097, 1146, 1148, 1092), (1146, 1097, 1099, 1091), (1093, 1094, 1095, 1092), (1149, 1078, 1077, 1152), (1152, 1077, 1076, 1151), (1150, 1074, 1079, 1154), (748, 1150, 1154, 747), (746, 1152, 1151, 745), (744, 1149, 1152, 746), (745, 1151, 1153, 749), (749, 1153, 1150, 748), (747, 1154, 1149, 744), (1131, 1135, 1185, 1184), (1166, 1164, 1194, 1196), (1160, 1159, 1192, 1193), (1132, 1130, 1158, 1156), (1128, 1136, 1159, 1160), (1130, 1128, 1160, 1158), (1142, 1132, 1156, 1155), (1162, 1163, 1169, 1167), (1165, 1167, 1197, 1195), (1175, 1173, 1203, 1205), (1172, 1174, 1204, 1202), (1155, 1156, 1189, 1188), (1137, 1138, 1170, 1171), (1140, 1143, 1174, 1172), (1164, 1165, 1195, 1194), (1174, 1175, 1205, 1204), (1141, 1144, 1180, 1178), (1144, 1143, 1181, 1180), (1139, 1141, 1178, 1176), (1143, 1140, 1179, 1181), (1181, 1179, 1209, 1211), (1173, 1171, 1201, 1203), (1129, 1131, 1184, 1182), (1144, 1141, 1187, 1186), (1135, 1144, 1186, 1185), (1141, 1139, 1183, 1187), (1136, 1161, 1157, 1159), (1134, 1133, 1163, 1143), (1143, 1163, 1175, 1174), (1161, 1142, 1155, 1157), (1133, 1132, 1142, 1163), (1163, 1142, 1168, 1169), (1137, 1162, 1167, 1165), (1136, 1137, 1165, 1164), (1142, 1161, 1166, 1168), (1161, 1136, 1164, 1166), (1163, 1162, 1173, 1175), (1162, 1137, 1171, 1173), (1191, 1193, 1192, 1190), (1189, 1191, 1190, 1188), (1194, 1195, 1197, 1196), (1196, 1197, 1199, 1198), (1201, 1200, 1202, 1203), (1203, 1202, 1204, 1205), (1207, 1206, 1208, 1209), (1209, 1208, 1210, 1211), (1215, 1216, 1217, 1214), (1213, 1212, 1214, 1217), (1158, 1160, 1193, 1191), (1169, 1168, 1198, 1199), (1156, 1158, 1191, 1189), (1168, 1166, 1196, 1198), (1183, 1182, 1212, 1213), (1159, 1157, 1190, 1192), (1167, 1169, 1199, 1197), (1182, 1184, 1214, 1212), (1157, 1155, 1188, 1190), (1177, 1176, 1206, 1207), (1184, 1185, 1215, 1214), (1185, 1186, 1216, 1215), (1176, 1178, 1208, 1206), (1171, 1170, 1200, 1201), (1187, 1183, 1213, 1217), (1179, 1177, 1207, 1209), (1186, 1187, 1217, 1216), (1180, 1181, 1211, 1210), (1170, 1172, 1202, 1200), (1178, 1180, 1210, 1208), (1218, 1219, 1221, 1220), (1061, 1062, 1219, 1218), (1081, 1080, 1220, 1221), (1080, 1061, 1218, 1220)])
me_cube_001.polygons.foreach_set('use_smooth', [True] * 1198)
me_cube_001.use_remesh_preserve_volume = False
me_cube_001.use_remesh_preserve_attributes = False
me_cube_001.use_mirror_vertex_groups = False
me_cube_001.update()

# ---- objects
ob_cube = bpy.data.objects.new('Cube', me_cube_001)
ob_lamp = bpy.data.objects.new('Lamp', light_lamp)
ob_camera = bpy.data.objects.new('Camera', cam_camera)

# ---- transforms, parenting, visibility, modifiers, constraints
ob_cube.location = (0.0, 0.0, 0.0)
ob_cube.lineart.crease_threshold = 0.0
_m = ob_cube.modifiers.new('Mirror', 'MIRROR')
_m.use_clip = True
ob_lamp.location = (4.076, 1.005, 5.904)
ob_lamp.rotation_euler = (0.6503, 0.05522, 1.866)
ob_lamp.lock_rotations_4d = False
ob_lamp.empty_display_type = 'ARROWS'
ob_lamp.color = (0.0, 0.0, 0.0, 0.0)
ob_lamp.lineart.crease_threshold = 0.0
ob_camera.location = (7.481, -6.508, 5.344)
ob_camera.rotation_euler = (1.109, 0.01082, 0.8149)
ob_camera.lock_rotations_4d = False
ob_camera.empty_display_type = 'ARROWS'
ob_camera.color = (0.0, 0.0, 0.0, 0.0)
ob_camera.display_type = 'WIRE'
ob_camera.lineart.crease_threshold = 0.0

# ---- collection membership
col_collection_1.objects.link(ob_cube)
col_collection_2.objects.link(ob_lamp)
col_collection_3.objects.link(ob_camera)

# ---- scene / render settings (as saved in the file)
scene.camera = ob_camera
scene.frame_start = 1; scene.frame_end = 250; scene.frame_set(1)
scene.render.engine = 'BLENDER_EEVEE_NEXT'
scene.render.resolution_percentage = 50
scene.render.dither_intensity = 0.0
scene.cycles.use_denoising = False
scene.cycles.samples = 10
scene.cycles.sampling_pattern = 'TABULATED_SOBOL'
scene.cycles.light_sampling_threshold = 0.0
scene.cycles.use_adaptive_sampling = False
scene.cycles.use_light_tree = False
scene.cycles.blur_glossy = 0.0
scene.cycles.pixel_filter_type = 'GAUSSIAN'
scene.cycles.sample_clamp_indirect = 0.0
scene.view_settings.view_transform = 'Standard'
bpy.context.view_layer.update()

